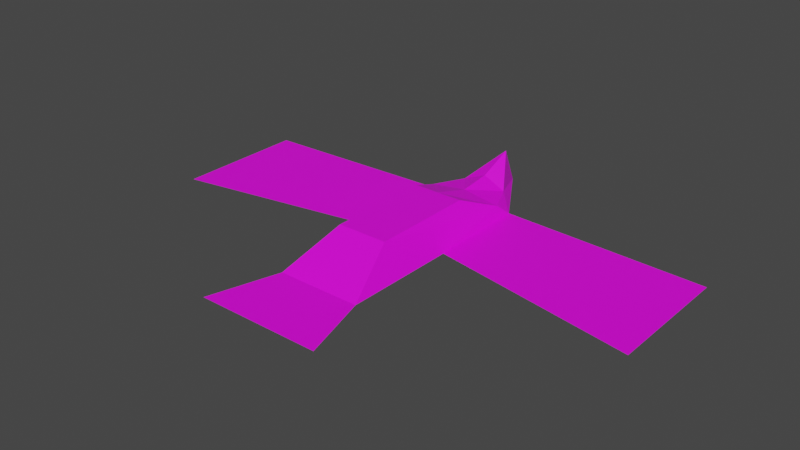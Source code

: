 # Source: deadBird.blend  (saved by Blender 3.3.6; exported with 4.5.12 LTS)
import bpy
from mathutils import Matrix  # noqa: F401  (used for matrix-valued properties, if any)

bpy.ops.wm.read_factory_settings(use_empty=True)
scene = bpy.context.scene
scene.name = 'Scene'

# ---- collections
col_collection = bpy.data.collections.new('Collection'); scene.collection.children.link(col_collection)

# ---- images (referenced by path relative to the original .blend; pixels are not part of the script)
import os
ASSET_DIR = os.environ.get("B2B_ASSET_DIR", "")  # directory of the original .blend (textures are referenced by path, not embedded)
HERE = os.path.dirname(os.path.abspath(__file__))  # packed textures are extracted next to this script under _unpacked/

def load_image(name, relpath, width, height, colorspace="sRGB"):
    """Load a texture the original file referenced (path relative to the .blend, or extracted next to this script)."""
    p = next((c for c in (os.path.join(HERE, relpath), os.path.join(ASSET_DIR, relpath)) if relpath and os.path.exists(c)), "")
    if p:
        img = bpy.data.images.load(p, check_existing=True)
        img.name = name
    else:  # same state as the original file: an image datablock whose file is absent (Cycles renders it pink)
        img = bpy.data.images.new(name, width, height)
        img.source = "FILE"
        img.filepath = "//" + (relpath or name)
    img.colorspace_settings.name = colorspace
    return img
img_untitled_001 = load_image('Untitled.001', 'DeadBirdBaked.png', 1024, 1024, 'sRGB')
img_deadbird_png = load_image('DeadBird.png', 'DeadBird.png', 1024, 1024, 'sRGB')

# ---- materials (node trees are filled in below, after node groups)
mat_material_001 = bpy.data.materials.new('Material.001')
mat_material_001.alpha_threshold = 0.4133

# ---- material node trees
mat_material_001.use_nodes = True; mat_material_001.node_tree.nodes.clear()
_N = mat_material_001.node_tree.nodes; _L = mat_material_001.node_tree.links
n0 = _N.new('ShaderNodeOutputMaterial'); n0.name = 'Material Output'; n0.location = (715, 127)
n1 = _N.new('ShaderNodeBsdfPrincipled'); n1.name = 'Principled BSDF'; n1.location = (-172, 35)
n1.distribution = 'GGX'
n1.subsurface_method = 'BURLEY'
n1.inputs[3].default_value = 1.45
n1.inputs[27].default_value = (0.0, 0.0, 0.0, 1.0)
n1.inputs[28].default_value = 1.0
n2 = _N.new('ShaderNodeMixShader'); n2.name = 'Mix Shader'; n2.location = (291, 192)
n3 = _N.new('ShaderNodeBsdfTransparent'); n3.name = 'Transparent BSDF'; n3.location = (-132, 222)
n4 = _N.new('ShaderNodeTexImage'); n4.name = 'Image Texture.001'; n4.location = (-544, -237)
n4.image = img_untitled_001
n5 = _N.new('ShaderNodeTexImage'); n5.name = 'Image Texture'; n5.location = (-586, 77)
n5.image = img_deadbird_png
n5.interpolation = 'Closest'
n5.extension = 'CLIP'
_L.new(n2.outputs[0], n0.inputs[0])
_L.new(n1.outputs[0], n2.inputs[2])
_L.new(n3.outputs[0], n2.inputs[1])
_L.new(n4.outputs[0], n1.inputs[0])
_L.new(n4.outputs[1], n2.inputs[0])
n0.is_active_output = True

# ---- world
world_world = bpy.data.worlds.new('World'); scene.world = world_world
world_world.use_nodes = True; world_world.node_tree.nodes.clear()
_N = world_world.node_tree.nodes; _L = world_world.node_tree.links
n0 = _N.new('ShaderNodeOutputWorld'); n0.name = 'World Output'; n0.location = (300, 300)
n1 = _N.new('ShaderNodeBackground'); n1.name = 'Background'; n1.location = (10, 300)
n1.inputs[0].default_value = (0.05088, 0.05088, 0.05088, 1.0)
_L.new(n1.outputs[0], n0.inputs[0])
n0.is_active_output = True
world_world.color = (0.05088, 0.05088, 0.05088)
world_world.use_sun_shadow = False
world_world.sun_shadow_jitter_overblur = 0.0

# ---- meshes
me_cone = bpy.data.meshes.new('Cone')
me_cone.from_pydata([(-0.398, 0.7707, 0.008326), (-0.2404, 0.2404, 0.2878), (0.398, 0.7707, 0.008326), (0.2404, 0.2404, 0.2878), (0.398, -1.285, 0.008326), (0.2404, -0.7545, 0.2878), (-0.398, -1.285, 0.008326), (-0.2404, -0.7545, 0.2878), (0.0, 1.406, 0.008326), (-0.3582, 0.6355, 0.121), (0.3582, 0.6355, 0.121), (-0.2184, 0.934, 0.1144), (0.2184, 0.934, 0.1144), (0.0, 0.7707, 0.008326), (0.0, 0.2404, 0.2878), (0.0, -1.285, 0.008326), (0.0, -0.7545, 0.2878), (0.0, 0.6355, 0.1736), (0.0, 1.27, 0.3436), (0.0, 0.9438, 0.2069), (-2.344, -0.5397, 0.0), (-0.3984, -0.1857, 0.0), (-2.344, 0.7068, 0.0), (0.0, -1.952, 0.008326), (-0.5902, -1.952, 0.008326), (0.5902, -1.952, 0.008326), (2.344, -0.5397, 0.0), (0.3984, -0.1857, 0.0), (2.344, 0.7068, 0.0)], [], [(14, 17, 9, 1), (21, 6, 7), (14, 1, 7, 16), (15, 16, 7, 6), (7, 1, 9), (19, 18, 12), (0, 8, 11, 9), (19, 11, 18), (21, 0, 9), (27, 10, 2), (15, 13, 2, 27, 4), (8, 12, 18), (2, 10, 12, 8), (14, 16, 5, 3), (27, 5, 4), (8, 0, 13), (5, 10, 3), (8, 13, 2), (15, 6, 21, 0, 13), (17, 19, 12, 10), (17, 9, 11, 19), (15, 4, 5, 16), (20, 21, 0, 22), (9, 7, 21), (14, 3, 10, 17), (26, 28, 2, 27), (10, 27, 5), (4, 15, 23, 25), (6, 15, 23, 24), (11, 8, 18)])
_uv = me_cone.uv_layers.new(name='UVMap')
_uv.uv.foreach_set('vector', [0.5855, 0.5179, 0.4772, 0.5184, 0.4772, 0.5783, 0.5863, 0.5563, 0.6219, 0.4632, 0.9097, 0.5095, 0.7417, 0.5713, 0.5855, 0.5179, 0.5863, 0.5563, 0.8232, 0.5552, 0.8228, 0.5169, 0.9882, 0.5161, 0.8228, 0.5169, 0.8232, 0.5552, 0.9888, 0.5796, 0.6446, 0.5308, 0.3855, 0.546, 0.2653, 0.5014, 0.3947, 0.5188, 0.295, 0.5192, 0.4025, 0.559, 0.3708, 0.4252, 0.1693, 0.4193, 0.3061, 0.4509, 0.3932, 0.4681, 0.3947, 0.5188, 0.4025, 0.559, 0.295, 0.5192, 0.6219, 0.4632, 0.3708, 0.4252, 0.3932, 0.4681, 0.6219, 0.4632, 0.3932, 0.4681, 0.3708, 0.4252, 0.13, 0.3745, 0.3783, 0.3846, 0.3754, 0.4168, 0.2332, 0.4111, 0.1271, 0.3672, 0.01367, 0.5829, 0.1275, 0.5926, 0.05177, 0.6423, 0.3708, 0.4252, 0.3932, 0.4681, 0.3061, 0.4509, 0.1693, 0.4193, 0.5855, 0.5179, 0.8228, 0.5169, 0.8232, 0.5552, 0.5863, 0.5563, 0.6219, 0.4632, 0.7417, 0.5713, 0.9097, 0.5095, 0.1553, 0.4906, 0.327, 0.5026, 0.2703, 0.3942, 0.6446, 0.5308, 0.2653, 0.5014, 0.3855, 0.546, 0.08222, 0.4803, 0.2703, 0.3942, 0.327, 0.5026, 0.3783, 0.3846, 0.3754, 0.3773, 0.216, 0.4104, 0.1271, 0.4067, 0.13, 0.3745, 0.4772, 0.5184, 0.3947, 0.5188, 0.4025, 0.559, 0.4772, 0.5783, 0.4772, 0.5184, 0.4772, 0.5783, 0.4025, 0.559, 0.3947, 0.5188, 0.9882, 0.5161, 0.9888, 0.5796, 0.8232, 0.5552, 0.8228, 0.5169, 0.7153, 0.7694, 0.1698, 0.6489, 0.1105, 0.876, 0.7562, 1.0, 0.3932, 0.4681, 0.7417, 0.5713, 0.6219, 0.4632, 0.5855, 0.5179, 0.5863, 0.5563, 0.4772, 0.5783, 0.4772, 0.5184, 0.7153, 0.7694, 0.7562, 1.0, 0.1105, 0.876, 0.1698, 0.6489, 0.3932, 0.4681, 0.6219, 0.4632, 0.7417, 0.5713, 0.4995, 0.3327, 0.4995, 0.2273, 0.8619, 0.2273, 0.8619, 0.4421, 0.4995, 0.3327, 0.4995, 0.2273, 0.8619, 0.2273, 0.8619, 0.4421, 0.1275, 0.5926, 0.01367, 0.5829, 0.05177, 0.6423])
_uv = me_cone.uv_layers.new(name='Bake')
_uv.uv.foreach_set('vector', [0.2253, 0.6671, 0.2208, 0.582, 0.109, 0.5812, 0.1511, 0.6689, 0.02591, 0.7723, 0.06013, 0.9988, 0.1434, 0.8832, 0.2253, 0.6671, 0.1511, 0.6689, 0.162, 0.8748, 0.2363, 0.873, 0.2429, 0.9971, 0.2363, 0.873, 0.162, 0.8748, 0.12, 1.0, 0.1434, 0.8832, 0.1149, 0.678, 0.04076, 0.6005, 0.2257, 0.5179, 0.2429, 0.4454, 0.1524, 0.5194, 0.0, 0.575, 0.0457, 0.4229, 0.052, 0.5326, 0.04076, 0.6005, 0.2257, 0.5179, 0.1524, 0.5194, 0.2429, 0.4454, 0.02591, 0.7723, 0.0, 0.575, 0.04076, 0.6005, 0.02591, 0.7723, 0.04076, 0.6005, 2.109e-07, 0.575, 0.4194, 0.006842, 0.4194, 0.441, 0.5483, 0.4532, 0.5485, 0.2455, 0.5483, 0.006835, 0.0457, 0.4229, 0.052, 0.5326, 0.1434, 0.4592, 2.109e-07, 0.575, 0.04076, 0.6005, 0.052, 0.5326, 0.0457, 0.4229, 0.2253, 0.6671, 0.2363, 0.873, 0.162, 0.8748, 0.1511, 0.6689, 0.02591, 0.7723, 0.1434, 0.8832, 0.06013, 0.9988, 0.4194, 0.591, 0.5483, 0.4532, 0.4194, 0.441, 0.1434, 0.8832, 0.04076, 0.6005, 0.1149, 0.678, 0.4194, 0.591, 0.4194, 0.441, 0.5483, 0.4532, 0.4194, 0.006842, 0.5483, 0.006835, 0.5485, 0.2455, 0.5483, 0.4532, 0.4194, 0.441, 0.2208, 0.582, 0.2257, 0.5179, 0.1524, 0.5194, 0.109, 0.5812, 0.2208, 0.582, 0.109, 0.5812, 0.1524, 0.5194, 0.2257, 0.5179, 0.2429, 0.9971, 0.12, 1.0, 0.162, 0.8748, 0.2363, 0.873, 1.467e-07, 0.0, 0.09391, 0.4248, 0.4036, 0.4317, 0.4036, 0.008895, 0.04076, 0.6005, 0.1434, 0.8832, 0.02591, 0.7723, 0.2253, 0.6671, 0.1511, 0.6689, 0.109, 0.5812, 0.2208, 0.582, 0.0, 0.0, 0.4036, 0.008895, 0.4036, 0.4317, 0.09391, 0.4248, 0.04076, 0.6005, 0.02591, 0.7723, 0.1434, 0.8832, 0.2635, 0.7403, 0.3897, 0.758, 0.4341, 0.6162, 0.2469, 0.5899, 0.2635, 0.7403, 0.3897, 0.758, 0.4341, 0.6162, 0.2469, 0.5899, 0.052, 0.5326, 0.0457, 0.4229, 0.1434, 0.4592])
_uv.active_render = True
me_cone.materials.append(mat_material_001)
me_cone.use_remesh_fix_poles = True
me_cone.use_remesh_preserve_attributes = False
me_cone.use_mirror_x = True
me_cone.use_mirror_vertex_groups = False
me_cone.update()

# ---- objects
ob_deadbird = bpy.data.objects.new('deadBird', me_cone)

# ---- transforms, parenting, visibility, modifiers, constraints
ob_deadbird.location = (0.0, 0.0, 0.0)
ob_deadbird.lineart.crease_threshold = 0.0
ob_deadbird.use_mesh_mirror_x = True

# ---- collection membership
col_collection.objects.link(ob_deadbird)

# ---- scene / render settings (as saved in the file)
scene.frame_start = 1; scene.frame_end = 250; scene.frame_set(1)
scene.render.engine = 'CYCLES'
scene.cycles.use_denoising = False
scene.cycles.samples = 128
scene.cycles.sampling_pattern = 'TABULATED_SOBOL'
scene.cycles.use_adaptive_sampling = False
scene.cycles.use_light_tree = False
scene.cycles.bake_type = 'DIFFUSE'
scene.view_settings.view_transform = 'Filmic'
bpy.context.view_layer.update()

# ---- added for rendering (the .blend has no active camera and no usable light): camera, sun
cam_auto = bpy.data.cameras.new('AutoCamera')
cam_auto.lens = 50.0
cam_auto.sensor_width = 36.0
cam_auto.clip_end = 1000.0
ob_auto_camera = bpy.data.objects.new('AutoCamera', cam_auto)
scene.collection.objects.link(ob_auto_camera)
ob_auto_camera.location = (5.34536, -6.68777, 4.44811)
ob_auto_camera.rotation_euler = (1.09748, -7.21219e-08, 0.694738)
scene.camera = ob_auto_camera
light_auto_sun = bpy.data.lights.new('AutoSun', 'SUN')
light_auto_sun.energy = 3.0
light_auto_sun.angle = 0.0523599
ob_auto_sun = bpy.data.objects.new('AutoSun', light_auto_sun)
scene.collection.objects.link(ob_auto_sun)
ob_auto_sun.rotation_euler = (0.872665, 0.174533, 0.523599)
bpy.context.view_layer.update()
